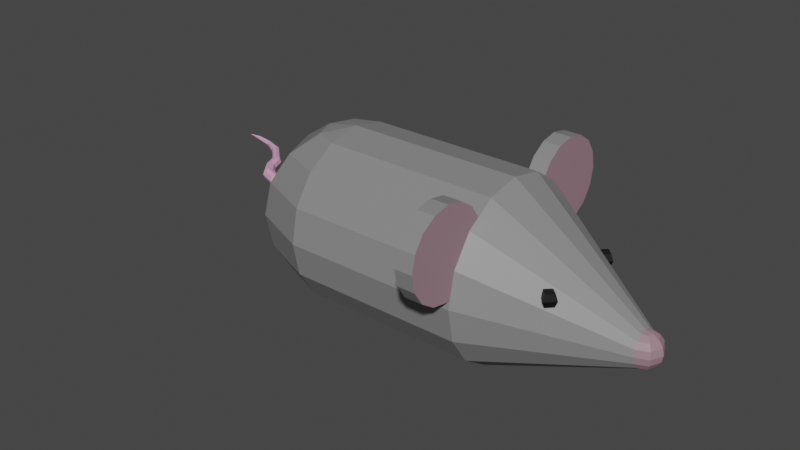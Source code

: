 # Source: mouse.blend  (saved by Blender 2.80.75; exported with 4.5.12 LTS)
import bpy
from mathutils import Matrix  # noqa: F401  (used for matrix-valued properties, if any)

bpy.ops.wm.read_factory_settings(use_empty=True)
scene = bpy.context.scene
scene.name = 'Scene'

# ---- collections
col_collection = bpy.data.collections.new('Collection'); scene.collection.children.link(col_collection)

# ---- materials (node trees are filled in below, after node groups)
mat_material = bpy.data.materials.new('Material')
mat_material.use_transparent_shadow = False
mat_material_001 = bpy.data.materials.new('Material.001')
mat_material_001.use_transparent_shadow = False
mat_material_002 = bpy.data.materials.new('Material.002')
mat_material_002.use_transparent_shadow = False
mat_material_003 = bpy.data.materials.new('Material.003')
mat_material_003.use_transparent_shadow = False

# ---- material node trees
mat_material.use_nodes = True; mat_material.node_tree.nodes.clear()
_N = mat_material.node_tree.nodes; _L = mat_material.node_tree.links
n0 = _N.new('ShaderNodeOutputMaterial'); n0.name = 'Material Output'; n0.location = (300, 300)
n1 = _N.new('ShaderNodeBsdfPrincipled'); n1.name = 'Principled BSDF'; n1.location = (10, 300)
n1.distribution = 'GGX'
n1.subsurface_method = 'BURLEY'
n1.inputs[0].default_value = (0.2396, 0.2396, 0.2396, 1.0)
n1.inputs[3].default_value = 1.45
n1.inputs[27].default_value = (0.0, 0.0, 0.0, 1.0)
n1.inputs[28].default_value = 1.0
_L.new(n1.outputs[0], n0.inputs[0])
n0.is_active_output = True
mat_material_001.use_nodes = True; mat_material_001.node_tree.nodes.clear()
_N = mat_material_001.node_tree.nodes; _L = mat_material_001.node_tree.links
n0 = _N.new('ShaderNodeOutputMaterial'); n0.name = 'Material Output'; n0.location = (300, 300)
n1 = _N.new('ShaderNodeBsdfPrincipled'); n1.name = 'Principled BSDF'; n1.location = (10, 300)
n1.distribution = 'GGX'
n1.subsurface_method = 'BURLEY'
n1.inputs[0].default_value = (0.3439, 0.2102, 0.2527, 1.0)
n1.inputs[3].default_value = 1.45
n1.inputs[27].default_value = (0.0, 0.0, 0.0, 1.0)
n1.inputs[28].default_value = 1.0
_L.new(n1.outputs[0], n0.inputs[0])
n0.is_active_output = True
mat_material_002.use_nodes = True; mat_material_002.node_tree.nodes.clear()
_N = mat_material_002.node_tree.nodes; _L = mat_material_002.node_tree.links
n0 = _N.new('ShaderNodeOutputMaterial'); n0.name = 'Material Output'; n0.location = (300, 300)
n1 = _N.new('ShaderNodeBsdfPrincipled'); n1.name = 'Principled BSDF'; n1.location = (10, 300)
n1.distribution = 'GGX'
n1.subsurface_method = 'BURLEY'
n1.inputs[0].default_value = (0.0, 0.0, 0.0, 1.0)
n1.inputs[3].default_value = 1.45
n1.inputs[27].default_value = (0.0, 0.0, 0.0, 1.0)
n1.inputs[28].default_value = 1.0
_L.new(n1.outputs[0], n0.inputs[0])
n0.is_active_output = True
mat_material_003.use_nodes = True; mat_material_003.node_tree.nodes.clear()
_N = mat_material_003.node_tree.nodes; _L = mat_material_003.node_tree.links
n0 = _N.new('ShaderNodeOutputMaterial'); n0.name = 'Material Output'; n0.location = (300, 300)
n1 = _N.new('ShaderNodeBsdfPrincipled'); n1.name = 'Principled BSDF'; n1.location = (10, 300)
n1.distribution = 'GGX'
n1.subsurface_method = 'BURLEY'
n1.inputs[0].default_value = (0.8, 0.4121, 0.6449, 1.0)
n1.inputs[3].default_value = 1.45
n1.inputs[27].default_value = (0.0, 0.0, 0.0, 1.0)
n1.inputs[28].default_value = 1.0
_L.new(n1.outputs[0], n0.inputs[0])
n0.is_active_output = True

# ---- world
world_world = bpy.data.worlds.new('World'); scene.world = world_world
world_world.use_nodes = True; world_world.node_tree.nodes.clear()
_N = world_world.node_tree.nodes; _L = world_world.node_tree.links
n0 = _N.new('ShaderNodeOutputWorld'); n0.name = 'World Output'; n0.location = (300, 300)
n1 = _N.new('ShaderNodeBackground'); n1.name = 'Background'; n1.location = (10, 300)
n1.inputs[0].default_value = (0.05088, 0.05088, 0.05088, 1.0)
_L.new(n1.outputs[0], n0.inputs[0])
n0.is_active_output = True
world_world.color = (0.05088, 0.05088, 0.05088)
world_world.use_sun_shadow = False
world_world.sun_shadow_jitter_overblur = 0.0

# ---- meshes
me_cylinder = bpy.data.meshes.new('Cylinder')
me_cylinder.from_pydata([(1.863e-08, 1.0, -1.005), (0.0, 1.0, 1.001), (0.3827, 0.9239, -1.005), (0.3827, 0.9239, 1.001), (0.7071, 0.7071, -1.005), (0.7071, 0.7071, 1.001), (0.9239, 0.3827, -1.005), (0.9239, 0.3827, 1.001), (1.0, -5.938e-08, -1.005), (1.0, -8.198e-08, 1.001), (0.9239, -0.3827, -1.005), (0.9239, -0.3827, 1.001), (0.7071, -0.7071, -1.005), (0.7071, -0.7071, 1.001), (0.3827, -0.9239, -1.005), (0.3827, -0.9239, 1.001), (4.074e-08, -1.0, -1.005), (1.51e-07, -1.0, 1.001), (-0.3827, -0.9239, -1.005), (-0.3827, -0.9239, 1.001), (-0.7071, -0.7071, -1.005), (-0.7071, -0.7071, 1.001), (-0.9239, -0.3827, -1.005), (-0.9239, -0.3827, 1.001), (-1.0, -3.156e-08, -1.005), (-1.0, -2.635e-08, 1.001), (-0.9239, 0.3827, -1.005), (-0.9239, 0.3827, 1.001), (-0.7071, 0.7071, -1.005), (-0.7071, 0.7071, 1.001), (-0.3827, 0.9239, -1.005), (-0.3827, 0.9239, 1.001), (1.118e-08, 0.487, 2.5), (0.07654, 0.4717, 2.5), (0.1414, 0.4284, 2.5), (0.1848, 0.3635, 2.5), (0.2, 0.287, 2.5), (0.1848, 0.2104, 2.5), (0.1414, 0.1455, 2.5), (0.07654, 0.1022, 2.5), (2.628e-08, 0.08695, 2.5), (-0.07654, 0.1022, 2.5), (-0.1414, 0.1455, 2.5), (-0.1848, 0.2104, 2.5), (-0.2, 0.287, 2.5), (-0.1848, 0.3635, 2.5), (-0.1414, 0.4284, 2.5), (-0.07654, 0.4717, 2.5), (2.235e-08, 0.287, 2.7), (2.235e-08, 0.4284, 2.641), (2.235e-08, 0.4717, 2.577), (0.05412, 0.1022, 2.554), (0.1, 0.1455, 2.6), (0.1307, 0.2104, 2.631), (0.1414, 0.287, 2.641), (0.1307, 0.3635, 2.631), (0.1, 0.4284, 2.6), (0.05412, 0.4717, 2.554), (-0.05412, 0.1022, 2.554), (-0.1, 0.1455, 2.6), (-0.1307, 0.2104, 2.631), (-0.1414, 0.287, 2.641), (-0.1307, 0.3635, 2.631), (-0.1, 0.4284, 2.6), (-0.05412, 0.4717, 2.554), (1.962e-08, 0.1022, 2.577), (3.825e-08, 0.1455, 2.641), (1.59e-08, 0.2104, 2.685), (1.59e-08, 0.3635, 2.685), (0.4893, -0.1835, 1.85), (0.4893, -0.1128, 1.821), (-0.4186, -0.2542, 1.75), (-0.3893, -0.1835, 1.75), (0.56, -0.2542, 1.75), (0.5893, -0.1835, 1.75), (0.56, -0.1128, 1.75), (-0.4186, -0.1128, 1.75), (0.4893, -0.2835, 1.75), (0.4893, -0.2542, 1.68), (0.4893, -0.1835, 1.65), (0.4893, -0.1128, 1.68), (0.4893, -0.08346, 1.75), (-0.4893, -0.08346, 1.75), (0.4186, -0.2542, 1.75), (0.3893, -0.1835, 1.75), (0.4186, -0.1128, 1.75), (0.4893, -0.2542, 1.821), (-0.4893, -0.2542, 1.821), (-0.4893, -0.2542, 1.68), (-0.4893, -0.1835, 1.65), (-0.4893, -0.1128, 1.68), (-0.4893, -0.2835, 1.75), (-0.56, -0.2542, 1.75), (-0.5893, -0.1835, 1.75), (-0.56, -0.1128, 1.75), (-0.4893, -0.1835, 1.85), (-0.4893, -0.1128, 1.821), (0.1848, 0.2104, 2.5), (0.2706, -0.9239, -1.276), (0.5, -0.7071, -1.505), (0.6533, -0.3827, -1.658), (0.7071, -6.508e-10, -1.712), (0.6533, 0.3827, -1.658), (0.5, 0.7071, -1.505), (0.2706, 0.9239, -1.276), (4.969e-08, -0.9239, -1.388), (4.969e-08, -0.7071, -1.712), (7.949e-08, -0.3827, -1.929), (7.949e-08, 0.3827, -1.929), (4.969e-08, 0.7071, -1.712), (4.969e-08, 0.9239, -1.388), (-0.2706, -0.9239, -1.276), (-0.5, -0.7071, -1.505), (-0.6533, -0.3827, -1.658), (-0.7071, -6.508e-10, -1.712), (-0.6533, 0.3827, -1.658), (-0.5, 0.7071, -1.505), (-0.2706, 0.9239, -1.276), (4.969e-08, -0.07, -2.018), (4.969e-08, -0.07, -2.282), (0.0495, -0.0495, -2.018), (0.0495, -0.0495, -2.282), (0.07, -3.886e-08, -2.018), (0.07, -5.464e-09, -2.282), (0.0495, 0.0495, -2.018), (0.0495, 0.0495, -2.282), (4.357e-08, 0.07, -2.018), (4.357e-08, 0.07, -2.282), (-0.0495, 0.0495, -2.018), (-0.0495, 0.0495, -2.282), (-0.07, -4.192e-08, -2.018), (-0.07, -9.521e-09, -2.282), (-0.0495, -0.0495, -2.018), (-0.0495, -0.0495, -2.282), (-0.02566, -0.0495, -2.478), (-0.06742, -0.07, -2.451), (-0.008358, 3.577e-09, -2.489), (-0.02566, 0.0495, -2.478), (-0.06742, 0.07, -2.451), (-0.1092, 0.0495, -2.425), (-0.1265, -3.598e-09, -2.414), (-0.1092, -0.0495, -2.425), (-0.1971, -0.04556, -2.614), (-0.2148, -0.06444, -2.572), (-0.1898, 1.036e-08, -2.632), (-0.1971, 0.04556, -2.614), (-0.2148, 0.06444, -2.572), (-0.2324, 0.04556, -2.53), (-0.2397, 1.327e-09, -2.513), (-0.2324, -0.04556, -2.53), (-0.3575, -0.04354, -2.679), (-0.3743, -0.06158, -2.639), (-0.3505, 1.274e-08, -2.696), (-0.3575, 0.04354, -2.679), (-0.3743, 0.06158, -2.639), (-0.3912, 0.04354, -2.599), (-0.3982, 4.142e-09, -2.583), (-0.3912, -0.04354, -2.599), (-0.4804, -0.03963, -2.796), (-0.5054, -0.05605, -2.773), (-0.4701, 1.863e-08, -2.805), (-0.4804, 0.03963, -2.796), (-0.5054, 0.05605, -2.773), (-0.5304, 0.03963, -2.751), (-0.5407, 1.201e-08, -2.742), (-0.5304, -0.03963, -2.751), (-0.5794, -0.03963, -2.906), (-0.6044, -0.05605, -2.884), (-0.569, 1.987e-08, -2.915), (-0.5794, 0.03963, -2.906), (-0.6044, 0.05605, -2.884), (-0.6294, 0.03963, -2.861), (-0.6397, 1.42e-08, -2.852), (-0.6294, -0.03963, -2.861), (-0.6794, -0.02213, -3.097), (-0.6972, -0.03461, -3.089), (-0.6738, 0.003311, -3.099), (-0.6838, 0.02681, -3.093), (-0.7034, 0.03461, -3.083), (-0.7213, 0.02213, -3.075), (-0.7268, -0.003311, -3.073), (-0.7169, -0.02681, -3.079), (-0.718, -0.02716, -3.302), (-0.732, -0.03618, -3.3), (-0.7137, -0.008785, -3.302), (-0.7218, 0.008192, -3.3), (-0.7374, 0.01382, -3.298), (-0.7514, 0.00481, -3.296), (-0.7556, -0.01357, -3.296), (-0.7476, -0.03055, -3.298), (-0.7425, -0.01781, -3.471), (-0.969, -0.09423, 0.7995), (-0.969, -0.09423, 0.9995), (-0.7777, -0.1323, 0.7995), (-0.7777, -0.1323, 0.9995), (-0.6155, -0.2407, 0.7995), (-0.6155, -0.2407, 0.9995), (-0.5071, -0.4029, 0.7995), (-0.5071, -0.4029, 0.9995), (-0.469, -0.5942, 0.7995), (-0.469, -0.5942, 0.9995), (-0.5071, -0.7856, 0.7995), (-0.5071, -0.7856, 0.9995), (-0.6155, -0.9478, 0.7995), (-0.6155, -0.9478, 0.9995), (-0.7777, -1.056, 0.7995), (-0.7777, -1.056, 0.9995), (-0.969, -1.094, 0.7995), (-0.969, -1.094, 0.9995), (-1.16, -1.056, 0.7995), (-1.16, -1.056, 0.9995), (-1.323, -0.9478, 0.7995), (-1.323, -0.9478, 0.9995), (-1.431, -0.7856, 0.7995), (-1.431, -0.7856, 0.9995), (-1.469, -0.5942, 0.7995), (-1.469, -0.5942, 0.9995), (-1.431, -0.4029, 0.7995), (-1.431, -0.4029, 0.9995), (-1.323, -0.2407, 0.7995), (-1.323, -0.2407, 0.9995), (-1.16, -0.1323, 0.7995), (-1.16, -0.1323, 0.9995), (1.031, -0.09423, 0.7995), (1.031, -0.09423, 0.9995), (1.222, -0.1323, 0.7995), (1.222, -0.1323, 0.9995), (1.385, -0.2407, 0.7995), (1.385, -0.2407, 0.9995), (1.493, -0.4029, 0.7995), (1.493, -0.4029, 0.9995), (1.531, -0.5942, 0.7995), (1.531, -0.5942, 0.9995), (1.493, -0.7856, 0.7995), (1.493, -0.7856, 0.9995), (1.385, -0.9478, 0.7995), (1.385, -0.9478, 0.9995), (1.222, -1.056, 0.7995), (1.222, -1.056, 0.9995), (1.031, -1.094, 0.7995), (1.031, -1.094, 0.9995), (0.8397, -1.056, 0.7995), (0.8397, -1.056, 0.9995), (0.6774, -0.9478, 0.7995), (0.6774, -0.9478, 0.9995), (0.5691, -0.7856, 0.7995), (0.5691, -0.7856, 0.9995), (0.531, -0.5942, 0.7995), (0.531, -0.5942, 0.9995), (0.5691, -0.4029, 0.7995), (0.5691, -0.4029, 0.9995), (0.6774, -0.2407, 0.7995), (0.6774, -0.2407, 0.9995), (0.8397, -0.1323, 0.7995), (0.8397, -0.1323, 0.9995)], [(37, 97)], [(0, 1, 3, 2), (2, 3, 5, 4), (4, 5, 7, 6), (6, 7, 9, 8), (8, 9, 11, 10), (12, 13, 15, 14), (14, 15, 17, 16), (16, 17, 19, 18), (18, 19, 21, 20), (20, 21, 23, 22), (22, 23, 25, 24), (24, 25, 27, 26), (26, 27, 29, 28), (28, 29, 31, 30), (30, 31, 1, 0), (101, 100, 120, 122), (1, 32, 33, 3), (3, 33, 34, 5), (5, 34, 35, 7), (7, 35, 36, 9), (9, 36, 37, 11), (11, 37, 38, 13), (13, 38, 39, 15), (15, 39, 40, 17), (17, 40, 41, 19), (19, 41, 42, 21), (21, 42, 43, 23), (23, 43, 44, 25), (25, 44, 45, 27), (27, 45, 46, 29), (33, 32, 47, 46, 45, 44, 43, 42, 41, 40, 39, 38, 37, 36, 35, 34), (29, 46, 47, 31), (31, 47, 32, 1), (50, 49, 56, 57), (68, 48, 54, 55), (67, 66, 52, 53), (65, 40, 51), (32, 50, 57), (49, 68, 55, 56), (48, 67, 53, 54), (66, 65, 51, 52), (32, 57, 33), (56, 55, 35, 34), (54, 53, 37, 36), (52, 51, 39, 38), (57, 56, 34, 33), (55, 54, 36, 35), (53, 52, 38, 37), (51, 40, 39), (42, 41, 58, 59), (47, 46, 63, 64), (45, 44, 61, 62), (43, 42, 59, 60), (41, 40, 58), (32, 47, 64), (46, 45, 62, 63), (44, 43, 60, 61), (64, 63, 49, 50), (62, 61, 48, 68), (60, 59, 66, 67), (58, 40, 65), (32, 64, 50), (63, 62, 68, 49), (61, 60, 67, 48), (59, 58, 65, 66), (70, 69, 74, 75), (86, 77, 73), (81, 70, 75), (69, 86, 73, 74), (75, 74, 79, 80), (73, 77, 78), (81, 75, 80), (74, 73, 78, 79), (80, 79, 84, 85), (78, 77, 83), (81, 80, 85), (79, 78, 83, 84), (85, 84, 69, 70), (83, 77, 86), (81, 85, 70), (84, 83, 86, 69), (87, 91, 71), (82, 96, 76), (95, 87, 71, 72), (96, 95, 72, 76), (76, 72, 89, 90), (71, 91, 88), (82, 76, 90), (72, 71, 88, 89), (90, 89, 93, 94), (88, 91, 92), (89, 88, 92, 93), (82, 90, 94), (82, 94, 96), (92, 91, 87), (94, 93, 95, 96), (93, 92, 87, 95), (10, 12, 99, 100), (14, 16, 98), (0, 2, 104), (4, 6, 102, 103), (8, 10, 100, 101), (12, 14, 98, 99), (2, 4, 103, 104), (6, 8, 101, 102), (0, 104, 110), (103, 102, 108, 109), (99, 98, 105, 106), (104, 103, 109, 110), (100, 99, 106, 107), (98, 16, 105), (106, 105, 111, 112), (110, 109, 116, 117), (132, 118, 107, 113), (107, 106, 112, 113), (105, 16, 111), (0, 110, 117), (109, 108, 115, 116), (113, 114, 130, 132), (117, 116, 28, 30), (115, 114, 24, 26), (113, 112, 20, 22), (111, 16, 18), (0, 117, 30), (116, 115, 26, 28), (114, 113, 22, 24), (112, 111, 18, 20), (118, 119, 121, 120), (120, 121, 123, 122), (122, 123, 125, 124), (124, 125, 127, 126), (126, 127, 129, 128), (128, 129, 131, 130), (119, 133, 141, 135), (130, 131, 133, 132), (132, 133, 119, 118), (141, 140, 148, 149), (121, 119, 135, 134), (125, 123, 136, 137), (131, 129, 139, 140), (127, 125, 137, 138), (133, 131, 140, 141), (123, 121, 134, 136), (129, 127, 138, 139), (148, 147, 155, 156), (139, 138, 146, 147), (137, 136, 144, 145), (134, 135, 143, 142), (135, 141, 149, 143), (140, 139, 147, 148), (138, 137, 145, 146), (136, 134, 142, 144), (150, 151, 159, 158), (146, 145, 153, 154), (144, 142, 150, 152), (149, 148, 156, 157), (147, 146, 154, 155), (145, 144, 152, 153), (142, 143, 151, 150), (143, 149, 157, 151), (165, 164, 172, 173), (151, 157, 165, 159), (156, 155, 163, 164), (154, 153, 161, 162), (152, 150, 158, 160), (157, 156, 164, 165), (155, 154, 162, 163), (153, 152, 160, 161), (168, 166, 174, 176), (163, 162, 170, 171), (161, 160, 168, 169), (158, 159, 167, 166), (159, 165, 173, 167), (164, 163, 171, 172), (162, 161, 169, 170), (160, 158, 166, 168), (175, 181, 189, 183), (173, 172, 180, 181), (171, 170, 178, 179), (169, 168, 176, 177), (166, 167, 175, 174), (167, 173, 181, 175), (172, 171, 179, 180), (170, 169, 177, 178), (188, 187, 190), (180, 179, 187, 188), (178, 177, 185, 186), (176, 174, 182, 184), (181, 180, 188, 189), (179, 178, 186, 187), (177, 176, 184, 185), (174, 175, 183, 182), (183, 189, 190), (182, 183, 190), (185, 184, 190), (187, 186, 190), (189, 188, 190), (184, 182, 190), (186, 185, 190), (102, 101, 122, 124), (100, 107, 118, 120), (108, 102, 124, 126), (115, 108, 126, 128), (114, 115, 128, 130), (191, 192, 194, 193), (193, 194, 196, 195), (195, 196, 198, 197), (197, 198, 200, 199), (199, 200, 202, 201), (201, 202, 204, 203), (203, 204, 206, 205), (205, 206, 208, 207), (207, 208, 210, 209), (209, 210, 212, 211), (211, 212, 214, 213), (213, 214, 216, 215), (215, 216, 218, 217), (217, 218, 220, 219), (194, 192, 222, 220, 218, 216, 214, 212, 210, 208, 206, 204, 202, 200, 198, 196), (219, 220, 222, 221), (221, 222, 192, 191), (191, 193, 195, 197, 199, 201, 203, 205, 207, 209, 211, 213, 215, 217, 219, 221), (223, 224, 226, 225), (225, 226, 228, 227), (227, 228, 230, 229), (229, 230, 232, 231), (231, 232, 234, 233), (233, 234, 236, 235), (235, 236, 238, 237), (237, 238, 240, 239), (239, 240, 242, 241), (241, 242, 244, 243), (243, 244, 246, 245), (245, 246, 248, 247), (247, 248, 250, 249), (249, 250, 252, 251), (226, 224, 254, 252, 250, 248, 246, 244, 242, 240, 238, 236, 234, 232, 230, 228), (251, 252, 254, 253), (253, 254, 224, 223), (223, 225, 227, 229, 231, 233, 235, 237, 239, 241, 243, 245, 247, 249, 251, 253), (11, 13, 12, 10)])
me_cylinder.polygons.foreach_set('material_index', [0, 0, 0, 0, 0, 0, 0, 0, 0, 0, 0, 0, 0, 0, 0, 0, 0, 0, 0, 0, 0, 0, 0, 0, 0, 0, 0, 0, 0, 0, 1, 0, 0, 1, 1, 1, 1, 1, 1, 1, 1, 1, 1, 1, 1, 1, 1, 1, 1, 1, 1, 1, 1, 1, 1, 1, 1, 1, 1, 1, 1, 1, 1, 1, 1, 2, 2, 2, 2, 2, 2, 2, 2, 2, 2, 2, 2, 2, 2, 2, 2, 2, 2, 2, 2, 2, 2, 2, 2, 2, 2, 2, 2, 2, 2, 2, 2, 0, 0, 0, 0, 0, 0, 0, 0, 0, 0, 0, 0, 0, 0, 0, 0, 0, 0, 0, 0, 0, 0, 0, 0, 0, 0, 0, 0, 0, 0, 3, 3, 3, 3, 3, 3, 3, 3, 3, 3, 3, 3, 3, 3, 3, 3, 3, 3, 3, 3, 3, 3, 3, 3, 3, 3, 3, 3, 3, 3, 3, 3, 3, 3, 3, 3, 3, 3, 3, 3, 3, 3, 3, 3, 3, 3, 3, 3, 3, 3, 3, 3, 3, 3, 3, 3, 3, 3, 3, 3, 3, 3, 3, 3, 3, 3, 3, 3, 3, 3, 3, 3, 0, 0, 0, 0, 0, 0, 0, 0, 0, 0, 0, 0, 0, 0, 0, 0, 0, 0, 0, 1, 0, 0, 0, 0, 0, 0, 0, 0, 0, 0, 0, 0, 0, 0, 0, 0, 0, 1, 0, 0, 0, 0])
_uv = me_cylinder.uv_layers.new(name='UVMap')
_uv.uv.foreach_set('vector', [1.0, 0.5, 1.0, 1.0, 0.9375, 1.0, 0.9375, 0.5, 0.9375, 0.5, 0.9375, 1.0, 0.875, 1.0, 0.875, 0.5, 0.875, 0.5, 0.875, 1.0, 0.8125, 1.0, 0.8125, 0.5, 0.8125, 0.5, 0.8125, 1.0, 0.75, 1.0, 0.75, 0.5, 0.75, 0.5, 0.75, 1.0, 0.6875, 1.0, 0.6875, 0.5, 0.625, 0.5, 0.625, 1.0, 0.5625, 1.0, 0.5625, 0.5, 0.5625, 0.5, 0.5625, 1.0, 0.5, 1.0, 0.5, 0.5, 0.5, 0.5, 0.5, 1.0, 0.4375, 1.0, 0.4375, 0.5, 0.4375, 0.5, 0.4375, 1.0, 0.375, 1.0, 0.375, 0.5, 0.375, 0.5, 0.375, 1.0, 0.3125, 1.0, 0.3125, 0.5, 0.3125, 0.5, 0.3125, 1.0, 0.25, 1.0, 0.25, 0.5, 0.25, 0.5, 0.25, 1.0, 0.1875, 1.0, 0.1875, 0.5, 0.1875, 0.5, 0.1875, 1.0, 0.125, 1.0, 0.125, 0.5, 0.125, 0.5, 0.125, 1.0, 0.0625, 1.0, 0.0625, 0.5, 0.0625, 0.5, 0.0625, 1.0, 0.0, 1.0, 0.0, 0.5, 0.375, 0.5, 0.375, 0.625, 0.875, 0.5, 0.75, 0.5, 1.0, 0.5, 1.0, 1.0, 0.9375, 1.0, 0.9375, 0.5, 0.9375, 0.5, 0.9375, 1.0, 0.875, 1.0, 0.875, 0.5, 0.875, 0.5, 0.875, 1.0, 0.8125, 1.0, 0.8125, 0.5, 0.8125, 0.5, 0.8125, 1.0, 0.75, 1.0, 0.75, 0.5, 0.75, 0.5, 0.75, 1.0, 0.6875, 1.0, 0.6875, 0.5, 0.6875, 0.5, 0.6875, 1.0, 0.625, 1.0, 0.625, 0.5, 0.625, 0.5, 0.625, 1.0, 0.5625, 1.0, 0.5625, 0.5, 0.5625, 0.5, 0.5625, 1.0, 0.5, 1.0, 0.5, 0.5, 0.5, 0.5, 0.5, 1.0, 0.4375, 1.0, 0.4375, 0.5, 0.4375, 0.5, 0.4375, 1.0, 0.375, 1.0, 0.375, 0.5, 0.375, 0.5, 0.375, 1.0, 0.3125, 1.0, 0.3125, 0.5, 0.3125, 0.5, 0.3125, 1.0, 0.25, 1.0, 0.25, 0.5, 0.25, 0.5, 0.25, 1.0, 0.1875, 1.0, 0.1875, 0.5, 0.1875, 0.5, 0.1875, 1.0, 0.125, 1.0, 0.125, 0.5, 0.3418, 0.4717, 0.25, 0.49, 0.1582, 0.4717, 0.08029, 0.4197, 0.02827, 0.3418, 0.01, 0.25, 0.02827, 0.1582, 0.08029, 0.08029, 0.1582, 0.02827, 0.25, 0.01, 0.3418, 0.02827, 0.4197, 0.08029, 0.4717, 0.1582, 0.49, 0.25, 0.4717, 0.3418, 0.4197, 0.4197, 0.125, 0.5, 0.125, 1.0, 0.0625, 1.0, 0.0625, 0.5, 0.0625, 0.5, 0.0625, 1.0, 0.0, 1.0, 0.0, 0.5, 0.75, 0.125, 0.75, 0.25, 0.625, 0.25, 0.625, 0.125, 0.75, 0.375, 0.75, 0.5, 0.625, 0.5, 0.625, 0.375, 0.75, 0.625, 0.75, 0.75, 0.625, 0.75, 0.625, 0.625, 0.75, 0.875, 0.6875, 1.0, 0.625, 0.875, 0.6875, 0.0, 0.75, 0.125, 0.625, 0.125, 0.75, 0.25, 0.75, 0.375, 0.625, 0.375, 0.625, 0.25, 0.75, 0.5, 0.75, 0.625, 0.625, 0.625, 0.625, 0.5, 0.75, 0.75, 0.75, 0.875, 0.625, 0.875, 0.625, 0.75, 0.5625, 0.0, 0.625, 0.125, 0.5, 0.125, 0.625, 0.25, 0.625, 0.375, 0.5, 0.375, 0.5, 0.25, 0.625, 0.5, 0.625, 0.625, 0.5, 0.625, 0.5, 0.5, 0.625, 0.75, 0.625, 0.875, 0.5, 0.875, 0.5, 0.75, 0.625, 0.125, 0.625, 0.25, 0.5, 0.25, 0.5, 0.125, 0.625, 0.375, 0.625, 0.5, 0.5, 0.5, 0.5, 0.375, 0.625, 0.625, 0.625, 0.75, 0.5, 0.75, 0.5, 0.625, 0.625, 0.875, 0.5625, 1.0, 0.5, 0.875, 1.0, 0.75, 1.0, 0.875, 0.875, 0.875, 0.875, 0.75, 1.0, 0.125, 1.0, 0.25, 0.875, 0.25, 0.875, 0.125, 1.0, 0.375, 1.0, 0.5, 0.875, 0.5, 0.875, 0.375, 1.0, 0.625, 1.0, 0.75, 0.875, 0.75, 0.875, 0.625, 1.0, 0.875, 0.9375, 1.0, 0.875, 0.875, 0.9375, 0.0, 1.0, 0.125, 0.875, 0.125, 1.0, 0.25, 1.0, 0.375, 0.875, 0.375, 0.875, 0.25, 1.0, 0.5, 1.0, 0.625, 0.875, 0.625, 0.875, 0.5, 0.875, 0.125, 0.875, 0.25, 0.75, 0.25, 0.75, 0.125, 0.875, 0.375, 0.875, 0.5, 0.75, 0.5, 0.75, 0.375, 0.875, 0.625, 0.875, 0.75, 0.75, 0.75, 0.75, 0.625, 0.875, 0.875, 0.8125, 1.0, 0.75, 0.875, 0.8125, 0.0, 0.875, 0.125, 0.75, 0.125, 0.875, 0.25, 0.875, 0.375, 0.75, 0.375, 0.75, 0.25, 0.875, 0.5, 0.875, 0.625, 0.75, 0.625, 0.75, 0.5, 0.875, 0.75, 0.875, 0.875, 0.75, 0.875, 0.75, 0.75, 0.75, 0.25, 0.75, 0.5, 0.5, 0.5, 0.5, 0.25, 0.75, 0.75, 0.625, 1.0, 0.5, 0.75, 0.625, 0.0, 0.75, 0.25, 0.5, 0.25, 0.75, 0.5, 0.75, 0.75, 0.5, 0.75, 0.5, 0.5, 0.5, 0.25, 0.5, 0.5, 0.25, 0.5, 0.25, 0.25, 0.5, 0.75, 0.375, 1.0, 0.25, 0.75, 0.375, 0.0, 0.5, 0.25, 0.25, 0.25, 0.5, 0.5, 0.5, 0.75, 0.25, 0.75, 0.25, 0.5, 0.25, 0.25, 0.25, 0.5, 0.0, 0.5, 0.0, 0.25, 0.25, 0.75, 0.125, 1.0, 0.0, 0.75, 0.125, 0.0, 0.25, 0.25, 0.0, 0.25, 0.25, 0.5, 0.25, 0.75, 0.0, 0.75, 0.0, 0.5, 1.0, 0.25, 1.0, 0.5, 0.75, 0.5, 0.75, 0.25, 1.0, 0.75, 0.875, 1.0, 0.75, 0.75, 0.875, 0.0, 1.0, 0.25, 0.75, 0.25, 1.0, 0.5, 1.0, 0.75, 0.75, 0.75, 0.75, 0.5, 0.75, 0.75, 0.625, 1.0, 0.5, 0.75, 0.625, 0.0, 0.75, 0.25, 0.5, 0.25, 0.75, 0.5, 0.75, 0.75, 0.5, 0.75, 0.5, 0.5, 0.75, 0.25, 0.75, 0.5, 0.5, 0.5, 0.5, 0.25, 0.5, 0.25, 0.5, 0.5, 0.25, 0.5, 0.25, 0.25, 0.5, 0.75, 0.375, 1.0, 0.25, 0.75, 0.375, 0.0, 0.5, 0.25, 0.25, 0.25, 0.5, 0.5, 0.5, 0.75, 0.25, 0.75, 0.25, 0.5, 0.25, 0.25, 0.25, 0.5, 0.0, 0.5, 0.0, 0.25, 0.25, 0.75, 0.125, 1.0, 0.0, 0.75, 0.25, 0.5, 0.25, 0.75, 0.0, 0.75, 0.0, 0.5, 0.125, 0.0, 0.25, 0.25, 0.0, 0.25, 0.875, 0.0, 1.0, 0.25, 0.75, 0.25, 1.0, 0.75, 0.875, 1.0, 0.75, 0.75, 1.0, 0.25, 1.0, 0.5, 0.75, 0.5, 0.75, 0.25, 1.0, 0.5, 1.0, 0.75, 0.75, 0.75, 0.75, 0.5, 0.5, 0.625, 0.5, 0.75, 0.375, 0.75, 0.375, 0.625, 0.5, 0.875, 0.4375, 1.0, 0.375, 0.875, 0.4375, 0.0, 0.5, 0.125, 0.375, 0.125, 0.5, 0.25, 0.5, 0.375, 0.375, 0.375, 0.375, 0.25, 0.5, 0.5, 0.5, 0.625, 0.375, 0.625, 0.375, 0.5, 0.5, 0.75, 0.5, 0.875, 0.375, 0.875, 0.375, 0.75, 0.5, 0.125, 0.5, 0.25, 0.375, 0.25, 0.375, 0.125, 0.5, 0.375, 0.5, 0.5, 0.375, 0.5, 0.375, 0.375, 0.3125, 0.0, 0.375, 0.125, 0.25, 0.125, 0.375, 0.25, 0.375, 0.375, 0.25, 0.375, 0.25, 0.25, 0.375, 0.75, 0.375, 0.875, 0.25, 0.875, 0.25, 0.75, 0.375, 0.125, 0.375, 0.25, 0.25, 0.25, 0.25, 0.125, 0.375, 0.625, 0.375, 0.75, 0.25, 0.75, 0.25, 0.625, 0.375, 0.875, 0.3125, 1.0, 0.25, 0.875, 0.25, 0.75, 0.25, 0.875, 0.125, 0.875, 0.125, 0.75, 0.25, 0.125, 0.25, 0.25, 0.125, 0.25, 0.125, 0.125, 0.125, 0.5, 0.0, 0.5, 0.25, 0.625, 0.125, 0.625, 0.25, 0.625, 0.25, 0.75, 0.125, 0.75, 0.125, 0.625, 0.25, 0.875, 0.1875, 1.0, 0.125, 0.875, 0.1875, 0.0, 0.25, 0.125, 0.125, 0.125, 0.25, 0.25, 0.25, 0.375, 0.125, 0.375, 0.125, 0.25, 0.125, 0.625, 0.125, 0.5, 0.25, 0.5, 0.125, 0.5, 0.125, 0.125, 0.125, 0.25, 0.0, 0.25, 0.0, 0.125, 0.125, 0.375, 0.125, 0.5, 0.0, 0.5, 0.0, 0.375, 0.125, 0.625, 0.125, 0.75, 0.0, 0.75, 0.0, 0.625, 0.125, 0.875, 0.0625, 1.0, 0.0, 0.875, 0.0625, 0.0, 0.125, 0.125, 0.0, 0.125, 0.125, 0.25, 0.125, 0.375, 0.0, 0.375, 0.0, 0.25, 0.125, 0.5, 0.125, 0.625, 0.0, 0.625, 0.0, 0.5, 0.125, 0.75, 0.125, 0.875, 0.0, 0.875, 0.0, 0.75, 1.0, 0.5, 1.0, 1.0, 0.875, 1.0, 0.875, 0.5, 0.875, 0.5, 0.875, 1.0, 0.75, 1.0, 0.75, 0.5, 0.75, 0.5, 0.75, 1.0, 0.625, 1.0, 0.625, 0.5, 0.625, 0.5, 0.625, 1.0, 0.5, 1.0, 0.5, 0.5, 0.5, 0.5, 0.5, 1.0, 0.375, 1.0, 0.375, 0.5, 0.375, 0.5, 0.375, 1.0, 0.25, 1.0, 0.25, 0.5, 0.0, 1.0, 0.125, 1.0, 0.125, 1.0, 0.0, 1.0, 0.25, 0.5, 0.25, 1.0, 0.125, 1.0, 0.125, 0.5, 0.125, 0.5, 0.125, 1.0, 0.0, 1.0, 0.0, 0.5, 0.125, 1.0, 0.25, 1.0, 0.25, 1.0, 0.125, 1.0, 0.875, 1.0, 1.0, 1.0, 1.0, 1.0, 0.875, 1.0, 0.625, 1.0, 0.75, 1.0, 0.75, 1.0, 0.625, 1.0, 0.25, 1.0, 0.375, 1.0, 0.375, 1.0, 0.25, 1.0, 0.5, 1.0, 0.625, 1.0, 0.625, 1.0, 0.5, 1.0, 0.125, 1.0, 0.25, 1.0, 0.25, 1.0, 0.125, 1.0, 0.75, 1.0, 0.875, 1.0, 0.875, 1.0, 0.75, 1.0, 0.375, 1.0, 0.5, 1.0, 0.5, 1.0, 0.375, 1.0, 0.25, 1.0, 0.375, 1.0, 0.375, 1.0, 0.25, 1.0, 0.375, 1.0, 0.5, 1.0, 0.5, 1.0, 0.375, 1.0, 0.625, 1.0, 0.75, 1.0, 0.75, 1.0, 0.625, 1.0, 0.875, 1.0, 1.0, 1.0, 1.0, 1.0, 0.875, 1.0, 0.0, 1.0, 0.125, 1.0, 0.125, 1.0, 0.0, 1.0, 0.25, 1.0, 0.375, 1.0, 0.375, 1.0, 0.25, 1.0, 0.5, 1.0, 0.625, 1.0, 0.625, 1.0, 0.5, 1.0, 0.75, 1.0, 0.875, 1.0, 0.875, 1.0, 0.75, 1.0, 0.875, 1.0, 1.0, 1.0, 1.0, 1.0, 0.875, 1.0, 0.5, 1.0, 0.625, 1.0, 0.625, 1.0, 0.5, 1.0, 0.75, 1.0, 0.875, 1.0, 0.875, 1.0, 0.75, 1.0, 0.125, 1.0, 0.25, 1.0, 0.25, 1.0, 0.125, 1.0, 0.375, 1.0, 0.5, 1.0, 0.5, 1.0, 0.375, 1.0, 0.625, 1.0, 0.75, 1.0, 0.75, 1.0, 0.625, 1.0, 0.875, 1.0, 1.0, 1.0, 1.0, 1.0, 0.875, 1.0, 0.0, 1.0, 0.125, 1.0, 0.125, 1.0, 0.0, 1.0, 0.125, 1.0, 0.25, 1.0, 0.25, 1.0, 0.125, 1.0, 0.0, 1.0, 0.125, 1.0, 0.125, 1.0, 0.0, 1.0, 0.25, 1.0, 0.375, 1.0, 0.375, 1.0, 0.25, 1.0, 0.5, 1.0, 0.625, 1.0, 0.625, 1.0, 0.5, 1.0, 0.75, 1.0, 0.875, 1.0, 0.875, 1.0, 0.75, 1.0, 0.125, 1.0, 0.25, 1.0, 0.25, 1.0, 0.125, 1.0, 0.375, 1.0, 0.5, 1.0, 0.5, 1.0, 0.375, 1.0, 0.625, 1.0, 0.75, 1.0, 0.75, 1.0, 0.625, 1.0, 0.75, 1.0, 0.875, 1.0, 0.875, 1.0, 0.75, 1.0, 0.375, 1.0, 0.5, 1.0, 0.5, 1.0, 0.375, 1.0, 0.625, 1.0, 0.75, 1.0, 0.75, 1.0, 0.625, 1.0, 0.875, 1.0, 1.0, 1.0, 1.0, 1.0, 0.875, 1.0, 0.0, 1.0, 0.125, 1.0, 0.125, 1.0, 0.0, 1.0, 0.25, 1.0, 0.375, 1.0, 0.375, 1.0, 0.25, 1.0, 0.5, 1.0, 0.625, 1.0, 0.625, 1.0, 0.5, 1.0, 0.75, 1.0, 0.875, 1.0, 0.875, 1.0, 0.75, 1.0, 0.0, 1.0, 0.125, 1.0, 0.125, 1.0, 0.0, 1.0, 0.125, 1.0, 0.25, 1.0, 0.25, 1.0, 0.125, 1.0, 0.375, 1.0, 0.5, 1.0, 0.5, 1.0, 0.375, 1.0, 0.625, 1.0, 0.75, 1.0, 0.75, 1.0, 0.625, 1.0, 0.875, 1.0, 1.0, 1.0, 1.0, 1.0, 0.875, 1.0, 0.0, 1.0, 0.125, 1.0, 0.125, 1.0, 0.0, 1.0, 0.25, 1.0, 0.375, 1.0, 0.375, 1.0, 0.25, 1.0, 0.5, 1.0, 0.625, 1.0, 0.625, 1.0, 0.5, 1.0, 0.25, 1.0, 0.375, 1.0, 0.25, 1.0, 0.25, 1.0, 0.375, 1.0, 0.375, 1.0, 0.25, 1.0, 0.5, 1.0, 0.625, 1.0, 0.625, 1.0, 0.5, 1.0, 0.75, 1.0, 0.875, 1.0, 0.875, 1.0, 0.75, 1.0, 0.125, 1.0, 0.25, 1.0, 0.25, 1.0, 0.125, 1.0, 0.375, 1.0, 0.5, 1.0, 0.5, 1.0, 0.375, 1.0, 0.625, 1.0, 0.75, 1.0, 0.75, 1.0, 0.625, 1.0, 0.875, 1.0, 1.0, 1.0, 1.0, 1.0, 0.875, 1.0, 0.0, 1.0, 0.125, 1.0, 0.0, 1.0, 0.875, 1.0, 1.0, 1.0, 0.875, 1.0, 0.625, 1.0, 0.75, 1.0, 0.625, 1.0, 0.375, 1.0, 0.5, 1.0, 0.375, 1.0, 0.125, 1.0, 0.25, 1.0, 0.125, 1.0, 0.75, 1.0, 0.875, 1.0, 0.75, 1.0, 0.5, 1.0, 0.625, 1.0, 0.5, 1.0, 0.375, 0.375, 0.375, 0.5, 0.75, 0.5, 0.625, 0.5, 0.375, 0.625, 0.25, 0.625, 1.0, 0.5, 0.875, 0.5, 0.25, 0.375, 0.375, 0.375, 0.625, 0.5, 0.5, 0.5, 0.125, 0.375, 0.25, 0.375, 0.5, 0.5, 0.375, 0.5, 0.125, 0.5, 0.125, 0.375, 0.375, 0.5, 0.25, 0.5, 1.0, 0.5, 1.0, 1.0, 0.9375, 1.0, 0.9375, 0.5, 0.9375, 0.5, 0.9375, 1.0, 0.875, 1.0, 0.875, 0.5, 0.875, 0.5, 0.875, 1.0, 0.8125, 1.0, 0.8125, 0.5, 0.8125, 0.5, 0.8125, 1.0, 0.75, 1.0, 0.75, 0.5, 0.75, 0.5, 0.75, 1.0, 0.6875, 1.0, 0.6875, 0.5, 0.6875, 0.5, 0.6875, 1.0, 0.625, 1.0, 0.625, 0.5, 0.625, 0.5, 0.625, 1.0, 0.5625, 1.0, 0.5625, 0.5, 0.5625, 0.5, 0.5625, 1.0, 0.5, 1.0, 0.5, 0.5, 0.5, 0.5, 0.5, 1.0, 0.4375, 1.0, 0.4375, 0.5, 0.4375, 0.5, 0.4375, 1.0, 0.375, 1.0, 0.375, 0.5, 0.375, 0.5, 0.375, 1.0, 0.3125, 1.0, 0.3125, 0.5, 0.3125, 0.5, 0.3125, 1.0, 0.25, 1.0, 0.25, 0.5, 0.25, 0.5, 0.25, 1.0, 0.1875, 1.0, 0.1875, 0.5, 0.1875, 0.5, 0.1875, 1.0, 0.125, 1.0, 0.125, 0.5, 0.3418, 0.4717, 0.25, 0.49, 0.1582, 0.4717, 0.08029, 0.4197, 0.02827, 0.3418, 0.01, 0.25, 0.02827, 0.1582, 0.08029, 0.08029, 0.1582, 0.02827, 0.25, 0.01, 0.3418, 0.02827, 0.4197, 0.08029, 0.4717, 0.1582, 0.49, 0.25, 0.4717, 0.3418, 0.4197, 0.4197, 0.125, 0.5, 0.125, 1.0, 0.0625, 1.0, 0.0625, 0.5, 0.0625, 0.5, 0.0625, 1.0, 0.0, 1.0, 0.0, 0.5, 0.75, 0.49, 0.8418, 0.4717, 0.9197, 0.4197, 0.9717, 0.3418, 0.99, 0.25, 0.9717, 0.1582, 0.9197, 0.08029, 0.8418, 0.02827, 0.75, 0.01, 0.6582, 0.02827, 0.5803, 0.08029, 0.5283, 0.1582, 0.51, 0.25, 0.5283, 0.3418, 0.5803, 0.4197, 0.6582, 0.4717, 1.0, 0.5, 1.0, 1.0, 0.9375, 1.0, 0.9375, 0.5, 0.9375, 0.5, 0.9375, 1.0, 0.875, 1.0, 0.875, 0.5, 0.875, 0.5, 0.875, 1.0, 0.8125, 1.0, 0.8125, 0.5, 0.8125, 0.5, 0.8125, 1.0, 0.75, 1.0, 0.75, 0.5, 0.75, 0.5, 0.75, 1.0, 0.6875, 1.0, 0.6875, 0.5, 0.6875, 0.5, 0.6875, 1.0, 0.625, 1.0, 0.625, 0.5, 0.625, 0.5, 0.625, 1.0, 0.5625, 1.0, 0.5625, 0.5, 0.5625, 0.5, 0.5625, 1.0, 0.5, 1.0, 0.5, 0.5, 0.5, 0.5, 0.5, 1.0, 0.4375, 1.0, 0.4375, 0.5, 0.4375, 0.5, 0.4375, 1.0, 0.375, 1.0, 0.375, 0.5, 0.375, 0.5, 0.375, 1.0, 0.3125, 1.0, 0.3125, 0.5, 0.3125, 0.5, 0.3125, 1.0, 0.25, 1.0, 0.25, 0.5, 0.25, 0.5, 0.25, 1.0, 0.1875, 1.0, 0.1875, 0.5, 0.1875, 0.5, 0.1875, 1.0, 0.125, 1.0, 0.125, 0.5, 0.3418, 0.4717, 0.25, 0.49, 0.1582, 0.4717, 0.08029, 0.4197, 0.02827, 0.3418, 0.01, 0.25, 0.02827, 0.1582, 0.08029, 0.08029, 0.1582, 0.02827, 0.25, 0.01, 0.3418, 0.02827, 0.4197, 0.08029, 0.4717, 0.1582, 0.49, 0.25, 0.4717, 0.3418, 0.4197, 0.4197, 0.125, 0.5, 0.125, 1.0, 0.0625, 1.0, 0.0625, 0.5, 0.0625, 0.5, 0.0625, 1.0, 0.0, 1.0, 0.0, 0.5, 0.75, 0.49, 0.8418, 0.4717, 0.9197, 0.4197, 0.9717, 0.3418, 0.99, 0.25, 0.9717, 0.1582, 0.9197, 0.08029, 0.8418, 0.02827, 0.75, 0.01, 0.6582, 0.02827, 0.5803, 0.08029, 0.5283, 0.1582, 0.51, 0.25, 0.5283, 0.3418, 0.5803, 0.4197, 0.6582, 0.4717, 0.6875, 1.0, 0.625, 1.0, 0.625, 0.5, 0.6875, 0.5])
me_cylinder.materials.append(mat_material)
me_cylinder.materials.append(mat_material_001)
me_cylinder.materials.append(mat_material_002)
me_cylinder.materials.append(mat_material_003)
me_cylinder.use_remesh_preserve_volume = False
me_cylinder.use_remesh_preserve_attributes = False
me_cylinder.use_mirror_vertex_groups = False
me_cylinder.update()

# ---- objects
ob_cylinder = bpy.data.objects.new('Cylinder', me_cylinder)

# ---- transforms, parenting, visibility, modifiers, constraints
ob_cylinder.location = (0.0, 0.0, 0.09523)
ob_cylinder.rotation_euler = (-1.571, 0.0, -1.571)
ob_cylinder.scale = (0.1369, 0.1369, 0.1369)
ob_cylinder.lineart.crease_threshold = 0.0
_vg = ob_cylinder.vertex_groups.new(name='Body')
_vg = ob_cylinder.vertex_groups.new(name='Eyes')
_vg = ob_cylinder.vertex_groups.new(name='Inner')
_vg = ob_cylinder.vertex_groups.new(name='Tail')

# ---- collection membership
col_collection.objects.link(ob_cylinder)

# ---- scene / render settings (as saved in the file)
scene.frame_start = 1; scene.frame_end = 250; scene.frame_set(186)
scene.render.engine = 'BLENDER_EEVEE_NEXT'
scene.cycles.use_denoising = False
scene.cycles.samples = 128
scene.cycles.sampling_pattern = 'TABULATED_SOBOL'
scene.cycles.use_adaptive_sampling = False
scene.cycles.use_light_tree = False
scene.view_settings.view_transform = 'Filmic'
bpy.context.view_layer.update()

# ---- added for rendering (the .blend has no active camera and no usable light): camera, sun
cam_auto = bpy.data.cameras.new('AutoCamera')
cam_auto.lens = 50.0
cam_auto.sensor_width = 36.0
cam_auto.clip_end = 1000.0
ob_auto_camera = bpy.data.objects.new('AutoCamera', cam_auto)
scene.collection.objects.link(ob_auto_camera)
ob_auto_camera.location = (0.856192, -1.09501, 0.828862)
ob_auto_camera.rotation_euler = (1.09748, -7.21219e-08, 0.694738)
scene.camera = ob_auto_camera
light_auto_sun = bpy.data.lights.new('AutoSun', 'SUN')
light_auto_sun.energy = 3.0
light_auto_sun.angle = 0.0523599
ob_auto_sun = bpy.data.objects.new('AutoSun', light_auto_sun)
scene.collection.objects.link(ob_auto_sun)
ob_auto_sun.rotation_euler = (0.872665, 0.174533, 0.523599)
bpy.context.view_layer.update()
